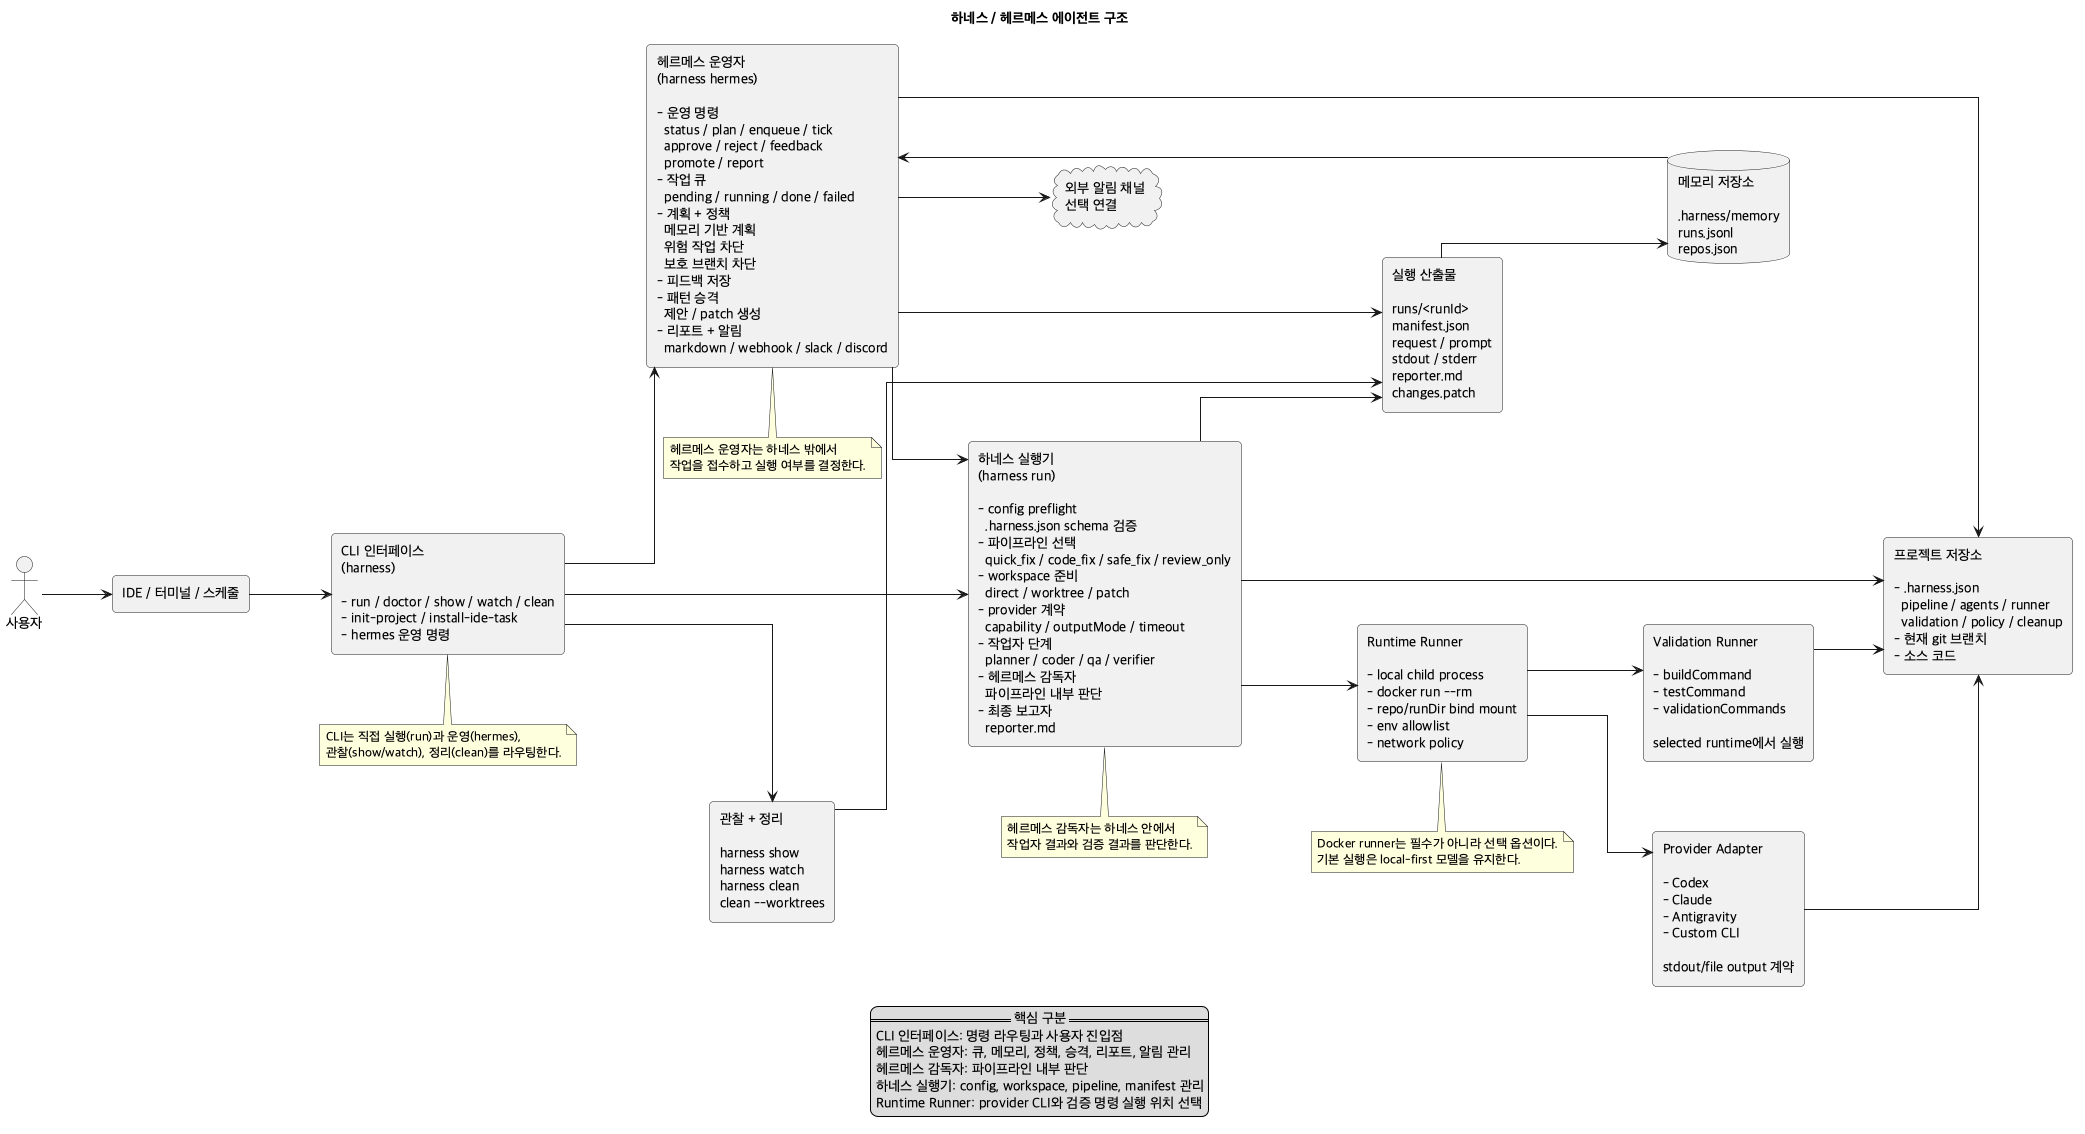

The diagram above was rendered by PlantUML. Its source (embedded in the PNG):
@startuml hermes_harness_architecture
title 하네스 / 헤르메스 에이전트 구조

left to right direction
skinparam shadowing false
skinparam componentStyle rectangle
skinparam packageStyle rectangle
skinparam linetype ortho
skinparam defaultFontName "Apple SD Gothic Neo"
skinparam rectangle {
  RoundCorner 8
}
skinparam nodesep 70
skinparam ranksep 70

actor "사용자" as user
rectangle "IDE / 터미널 / 스케줄" as input

rectangle "CLI 인터페이스\n(harness)\n\n- run / doctor / show / watch / clean\n- init-project / install-ide-task\n- hermes 운영 명령" as cli

rectangle "헤르메스 운영자\n(harness hermes)\n\n- 운영 명령\n  status / plan / enqueue / tick\n  approve / reject / feedback\n  promote / report\n- 작업 큐\n  pending / running / done / failed\n- 계획 + 정책\n  메모리 기반 계획\n  위험 작업 차단\n  보호 브랜치 차단\n- 피드백 저장\n- 패턴 승격\n  제안 / patch 생성\n- 리포트 + 알림\n  markdown / webhook / slack / discord" as hermes

rectangle "하네스 실행기\n(harness run)\n\n- config preflight\n  .harness.json schema 검증\n- 파이프라인 선택\n  quick_fix / code_fix / safe_fix / review_only\n- workspace 준비\n  direct / worktree / patch\n- provider 계약\n  capability / outputMode / timeout\n- 작업자 단계\n  planner / coder / qa / verifier\n- 헤르메스 감독자\n  파이프라인 내부 판단\n- 최종 보고자\n  reporter.md" as runtime

rectangle "Runtime Runner\n\n- local child process\n- docker run --rm\n- repo/runDir bind mount\n- env allowlist\n- network policy" as runner

rectangle "Provider Adapter\n\n- Codex\n- Claude\n- Antigravity\n- Custom CLI\n\nstdout/file output 계약" as provider

rectangle "Validation Runner\n\n- buildCommand\n- testCommand\n- validationCommands\n\nselected runtime에서 실행" as validation

rectangle "프로젝트 저장소\n\n- .harness.json\n  pipeline / agents / runner\n  validation / policy / cleanup\n- 현재 git 브랜치\n- 소스 코드" as project

database "메모리 저장소\n\n.harness/memory\nruns.jsonl\nrepos.json" as memory

rectangle "실행 산출물\n\nruns/<runId>\nmanifest.json\nrequest / prompt\nstdout / stderr\nreporter.md\nchanges.patch" as artifacts

rectangle "관찰 + 정리\n\nharness show\nharness watch\nharness clean\nclean --worktrees" as observe

cloud "외부 알림 채널\n선택 연결" as external

user --> input
input --> cli

cli --> runtime
cli --> hermes
cli --> observe
hermes --> runtime
runtime --> project
runtime --> runner
runtime --> artifacts
runner --> provider
runner --> validation
provider --> project
validation --> project
artifacts --> memory
memory --> hermes
observe --> artifacts

hermes --> project
hermes --> artifacts
hermes --> external

note bottom of cli
CLI는 직접 실행(run)과 운영(hermes),
관찰(show/watch), 정리(clean)를 라우팅한다.
end note

note bottom of hermes
헤르메스 운영자는 하네스 밖에서
작업을 접수하고 실행 여부를 결정한다.
end note

note bottom of runtime
헤르메스 감독자는 하네스 안에서
작업자 결과와 검증 결과를 판단한다.
end note

note bottom of runner
Docker runner는 필수가 아니라 선택 옵션이다.
기본 실행은 local-first 모델을 유지한다.
end note

legend bottom
  == 핵심 구분 ==
  CLI 인터페이스: 명령 라우팅과 사용자 진입점
  헤르메스 운영자: 큐, 메모리, 정책, 승격, 리포트, 알림 관리
  헤르메스 감독자: 파이프라인 내부 판단
  하네스 실행기: config, workspace, pipeline, manifest 관리
  Runtime Runner: provider CLI와 검증 명령 실행 위치 선택
endlegend

@enduml